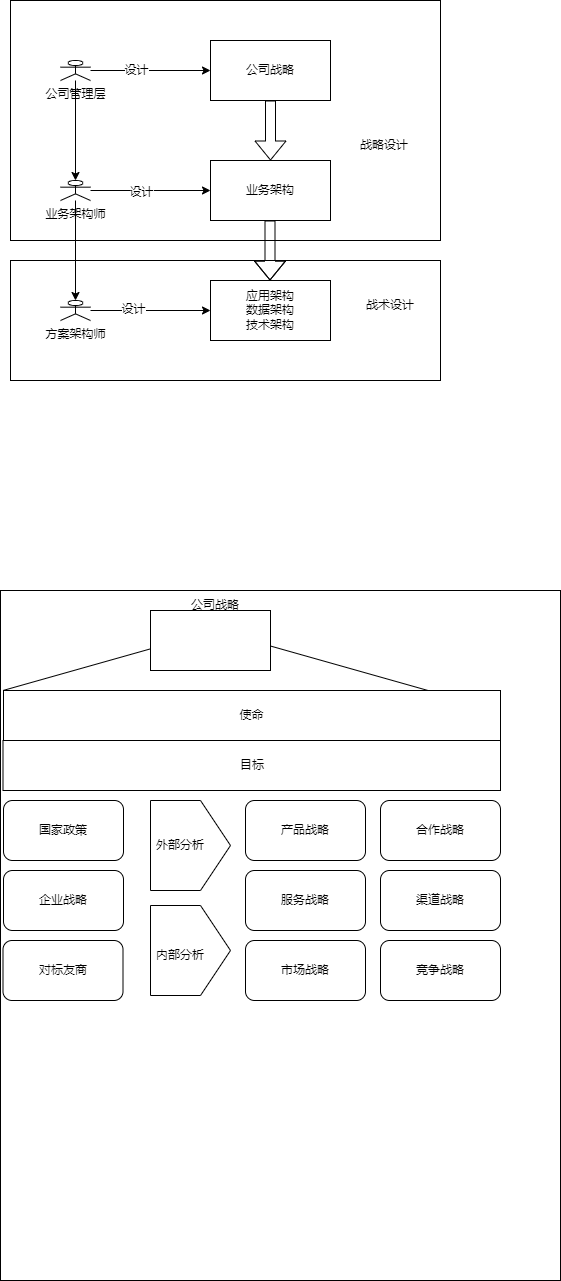

The diagram above was exported from draw.io. Its source (the exported page's mxGraphModel, read from the mxfile embedded in the PNG):
<mxGraphModel dx="460" dy="776" grid="1" gridSize="10" guides="1" tooltips="1" connect="1" arrows="1" fold="1" page="1" pageScale="1" pageWidth="827" pageHeight="1169" math="0" shadow="0">
  <root>
    <mxCell id="0" />
    <mxCell id="1" parent="0" />
    <mxCell id="jJjZr9fnk2XNyA9edfLD-33" value="" style="rounded=0;whiteSpace=wrap;html=1;" vertex="1" parent="1">
      <mxGeometry x="40" y="400" width="430" height="120" as="geometry" />
    </mxCell>
    <mxCell id="jJjZr9fnk2XNyA9edfLD-30" value="" style="rounded=0;whiteSpace=wrap;html=1;" vertex="1" parent="1">
      <mxGeometry x="40" y="140" width="430" height="240" as="geometry" />
    </mxCell>
    <mxCell id="jJjZr9fnk2XNyA9edfLD-12" style="edgeStyle=orthogonalEdgeStyle;rounded=0;orthogonalLoop=1;jettySize=auto;html=1;entryX=0;entryY=0.5;entryDx=0;entryDy=0;" edge="1" parent="1" source="jJjZr9fnk2XNyA9edfLD-1" target="jJjZr9fnk2XNyA9edfLD-4">
      <mxGeometry relative="1" as="geometry" />
    </mxCell>
    <mxCell id="jJjZr9fnk2XNyA9edfLD-25" value="设计" style="edgeLabel;html=1;align=center;verticalAlign=middle;resizable=0;points=[];" vertex="1" connectable="0" parent="jJjZr9fnk2XNyA9edfLD-12">
      <mxGeometry x="-0.25" y="1" relative="1" as="geometry">
        <mxPoint as="offset" />
      </mxGeometry>
    </mxCell>
    <mxCell id="jJjZr9fnk2XNyA9edfLD-23" style="edgeStyle=orthogonalEdgeStyle;rounded=0;orthogonalLoop=1;jettySize=auto;html=1;entryX=0.5;entryY=0;entryDx=0;entryDy=0;entryPerimeter=0;" edge="1" parent="1" source="jJjZr9fnk2XNyA9edfLD-1" target="jJjZr9fnk2XNyA9edfLD-2">
      <mxGeometry relative="1" as="geometry" />
    </mxCell>
    <mxCell id="jJjZr9fnk2XNyA9edfLD-1" value="公司管理层" style="shape=umlActor;verticalLabelPosition=bottom;verticalAlign=top;html=1;outlineConnect=0;" vertex="1" parent="1">
      <mxGeometry x="90" y="200" width="30" height="20" as="geometry" />
    </mxCell>
    <mxCell id="jJjZr9fnk2XNyA9edfLD-21" style="edgeStyle=orthogonalEdgeStyle;rounded=0;orthogonalLoop=1;jettySize=auto;html=1;" edge="1" parent="1" source="jJjZr9fnk2XNyA9edfLD-2" target="jJjZr9fnk2XNyA9edfLD-5">
      <mxGeometry relative="1" as="geometry" />
    </mxCell>
    <mxCell id="jJjZr9fnk2XNyA9edfLD-26" value="设计" style="edgeLabel;html=1;align=center;verticalAlign=middle;resizable=0;points=[];" vertex="1" connectable="0" parent="jJjZr9fnk2XNyA9edfLD-21">
      <mxGeometry x="-0.1667" y="-1" relative="1" as="geometry">
        <mxPoint as="offset" />
      </mxGeometry>
    </mxCell>
    <mxCell id="jJjZr9fnk2XNyA9edfLD-24" style="edgeStyle=orthogonalEdgeStyle;rounded=0;orthogonalLoop=1;jettySize=auto;html=1;entryX=0.5;entryY=0;entryDx=0;entryDy=0;entryPerimeter=0;" edge="1" parent="1" source="jJjZr9fnk2XNyA9edfLD-2" target="jJjZr9fnk2XNyA9edfLD-3">
      <mxGeometry relative="1" as="geometry" />
    </mxCell>
    <mxCell id="jJjZr9fnk2XNyA9edfLD-2" value="业务架构师" style="shape=umlActor;verticalLabelPosition=bottom;verticalAlign=top;html=1;outlineConnect=0;" vertex="1" parent="1">
      <mxGeometry x="90" y="320" width="30" height="20" as="geometry" />
    </mxCell>
    <mxCell id="jJjZr9fnk2XNyA9edfLD-22" style="edgeStyle=orthogonalEdgeStyle;rounded=0;orthogonalLoop=1;jettySize=auto;html=1;entryX=0;entryY=0.5;entryDx=0;entryDy=0;" edge="1" parent="1" source="jJjZr9fnk2XNyA9edfLD-3" target="jJjZr9fnk2XNyA9edfLD-6">
      <mxGeometry relative="1" as="geometry" />
    </mxCell>
    <mxCell id="jJjZr9fnk2XNyA9edfLD-27" value="设计" style="edgeLabel;html=1;align=center;verticalAlign=middle;resizable=0;points=[];" vertex="1" connectable="0" parent="jJjZr9fnk2XNyA9edfLD-22">
      <mxGeometry x="-0.3" y="2" relative="1" as="geometry">
        <mxPoint as="offset" />
      </mxGeometry>
    </mxCell>
    <mxCell id="jJjZr9fnk2XNyA9edfLD-3" value="方案架构师" style="shape=umlActor;verticalLabelPosition=bottom;verticalAlign=top;html=1;outlineConnect=0;" vertex="1" parent="1">
      <mxGeometry x="90" y="440" width="30" height="20" as="geometry" />
    </mxCell>
    <mxCell id="jJjZr9fnk2XNyA9edfLD-4" value="公司战略" style="rounded=1;whiteSpace=wrap;html=1;arcSize=0;" vertex="1" parent="1">
      <mxGeometry x="240" y="180" width="120" height="60" as="geometry" />
    </mxCell>
    <mxCell id="jJjZr9fnk2XNyA9edfLD-5" value="业务架构" style="rounded=1;whiteSpace=wrap;html=1;arcSize=0;" vertex="1" parent="1">
      <mxGeometry x="240" y="300" width="120" height="60" as="geometry" />
    </mxCell>
    <mxCell id="jJjZr9fnk2XNyA9edfLD-6" value="应用架构&lt;br&gt;数据架构&lt;br&gt;技术架构" style="rounded=1;whiteSpace=wrap;html=1;arcSize=0;" vertex="1" parent="1">
      <mxGeometry x="240" y="420" width="120" height="60" as="geometry" />
    </mxCell>
    <mxCell id="jJjZr9fnk2XNyA9edfLD-10" value="" style="shape=flexArrow;endArrow=classic;html=1;rounded=0;entryX=0.5;entryY=0;entryDx=0;entryDy=0;" edge="1" parent="1" source="jJjZr9fnk2XNyA9edfLD-4" target="jJjZr9fnk2XNyA9edfLD-5">
      <mxGeometry width="50" height="50" relative="1" as="geometry">
        <mxPoint x="270" y="310" as="sourcePoint" />
        <mxPoint x="320" y="260" as="targetPoint" />
      </mxGeometry>
    </mxCell>
    <mxCell id="jJjZr9fnk2XNyA9edfLD-11" value="" style="shape=flexArrow;endArrow=classic;html=1;rounded=0;entryX=0.5;entryY=0;entryDx=0;entryDy=0;" edge="1" parent="1">
      <mxGeometry width="50" height="50" relative="1" as="geometry">
        <mxPoint x="299.5" y="360" as="sourcePoint" />
        <mxPoint x="299.5" y="420" as="targetPoint" />
        <Array as="points">
          <mxPoint x="299.5" y="440" />
        </Array>
      </mxGeometry>
    </mxCell>
    <mxCell id="jJjZr9fnk2XNyA9edfLD-34" value="战略设计" style="text;html=1;strokeColor=none;fillColor=none;align=center;verticalAlign=middle;whiteSpace=wrap;rounded=0;" vertex="1" parent="1">
      <mxGeometry x="384" y="270" width="60" height="30" as="geometry" />
    </mxCell>
    <mxCell id="jJjZr9fnk2XNyA9edfLD-35" value="战术设计" style="text;html=1;strokeColor=none;fillColor=none;align=center;verticalAlign=middle;whiteSpace=wrap;rounded=0;" vertex="1" parent="1">
      <mxGeometry x="390" y="430" width="60" height="30" as="geometry" />
    </mxCell>
    <mxCell id="jJjZr9fnk2XNyA9edfLD-36" value="" style="rounded=0;whiteSpace=wrap;html=1;" vertex="1" parent="1">
      <mxGeometry x="30" y="730" width="560" height="690" as="geometry" />
    </mxCell>
    <mxCell id="jJjZr9fnk2XNyA9edfLD-37" value="" style="triangle;whiteSpace=wrap;html=1;direction=south;rotation=-180;" vertex="1" parent="1">
      <mxGeometry x="32.5" y="770" width="425" height="60" as="geometry" />
    </mxCell>
    <mxCell id="jJjZr9fnk2XNyA9edfLD-38" value="公司战略" style="text;html=1;strokeColor=none;fillColor=none;align=center;verticalAlign=middle;whiteSpace=wrap;rounded=0;" vertex="1" parent="1">
      <mxGeometry x="215" y="730" width="60" height="30" as="geometry" />
    </mxCell>
    <mxCell id="jJjZr9fnk2XNyA9edfLD-39" value="愿景" style="text;html=1;strokeColor=none;fillColor=none;align=center;verticalAlign=middle;whiteSpace=wrap;rounded=0;" vertex="1" parent="1">
      <mxGeometry x="215" y="790" width="60" height="30" as="geometry" />
    </mxCell>
    <mxCell id="jJjZr9fnk2XNyA9edfLD-40" value="使命" style="rounded=0;whiteSpace=wrap;html=1;" vertex="1" parent="1">
      <mxGeometry x="33" y="830" width="497" height="50" as="geometry" />
    </mxCell>
    <mxCell id="jJjZr9fnk2XNyA9edfLD-41" value="目标" style="rounded=0;whiteSpace=wrap;html=1;" vertex="1" parent="1">
      <mxGeometry x="32.5" y="880" width="497.5" height="50" as="geometry" />
    </mxCell>
    <mxCell id="jJjZr9fnk2XNyA9edfLD-43" value="" style="rounded=0;whiteSpace=wrap;html=1;" vertex="1" parent="1">
      <mxGeometry x="180" y="750" width="120" height="60" as="geometry" />
    </mxCell>
    <mxCell id="jJjZr9fnk2XNyA9edfLD-44" value="国家政策" style="rounded=1;whiteSpace=wrap;html=1;" vertex="1" parent="1">
      <mxGeometry x="33" y="940" width="120" height="60" as="geometry" />
    </mxCell>
    <mxCell id="jJjZr9fnk2XNyA9edfLD-45" value="企业战略" style="rounded=1;whiteSpace=wrap;html=1;" vertex="1" parent="1">
      <mxGeometry x="33" y="1010" width="120" height="60" as="geometry" />
    </mxCell>
    <mxCell id="jJjZr9fnk2XNyA9edfLD-46" value="对标友商" style="rounded=1;whiteSpace=wrap;html=1;" vertex="1" parent="1">
      <mxGeometry x="32.5" y="1080" width="120" height="60" as="geometry" />
    </mxCell>
    <mxCell id="jJjZr9fnk2XNyA9edfLD-48" value="" style="shape=offPageConnector;whiteSpace=wrap;html=1;rotation=-90;" vertex="1" parent="1">
      <mxGeometry x="175" y="945" width="90" height="80" as="geometry" />
    </mxCell>
    <mxCell id="jJjZr9fnk2XNyA9edfLD-49" value="" style="shape=offPageConnector;whiteSpace=wrap;html=1;rotation=-90;" vertex="1" parent="1">
      <mxGeometry x="175" y="1050" width="90" height="80" as="geometry" />
    </mxCell>
    <mxCell id="jJjZr9fnk2XNyA9edfLD-50" value="外部分析" style="text;html=1;strokeColor=none;fillColor=none;align=center;verticalAlign=middle;whiteSpace=wrap;rounded=0;" vertex="1" parent="1">
      <mxGeometry x="180" y="970" width="60" height="30" as="geometry" />
    </mxCell>
    <mxCell id="jJjZr9fnk2XNyA9edfLD-51" value="内部分析" style="text;html=1;strokeColor=none;fillColor=none;align=center;verticalAlign=middle;whiteSpace=wrap;rounded=0;" vertex="1" parent="1">
      <mxGeometry x="180" y="1080" width="60" height="30" as="geometry" />
    </mxCell>
    <mxCell id="jJjZr9fnk2XNyA9edfLD-52" value="产品战略" style="rounded=1;whiteSpace=wrap;html=1;" vertex="1" parent="1">
      <mxGeometry x="275" y="940" width="120" height="60" as="geometry" />
    </mxCell>
    <mxCell id="jJjZr9fnk2XNyA9edfLD-53" value="服务战略" style="rounded=1;whiteSpace=wrap;html=1;" vertex="1" parent="1">
      <mxGeometry x="275" y="1010" width="120" height="60" as="geometry" />
    </mxCell>
    <mxCell id="jJjZr9fnk2XNyA9edfLD-54" value="市场战略" style="rounded=1;whiteSpace=wrap;html=1;" vertex="1" parent="1">
      <mxGeometry x="275" y="1080" width="120" height="60" as="geometry" />
    </mxCell>
    <mxCell id="jJjZr9fnk2XNyA9edfLD-55" value="合作战略" style="rounded=1;whiteSpace=wrap;html=1;" vertex="1" parent="1">
      <mxGeometry x="410" y="940" width="120" height="60" as="geometry" />
    </mxCell>
    <mxCell id="jJjZr9fnk2XNyA9edfLD-56" value="渠道战略" style="rounded=1;whiteSpace=wrap;html=1;" vertex="1" parent="1">
      <mxGeometry x="410" y="1010" width="120" height="60" as="geometry" />
    </mxCell>
    <mxCell id="jJjZr9fnk2XNyA9edfLD-57" value="竞争战略" style="rounded=1;whiteSpace=wrap;html=1;" vertex="1" parent="1">
      <mxGeometry x="410" y="1080" width="120" height="60" as="geometry" />
    </mxCell>
  </root>
</mxGraphModel>